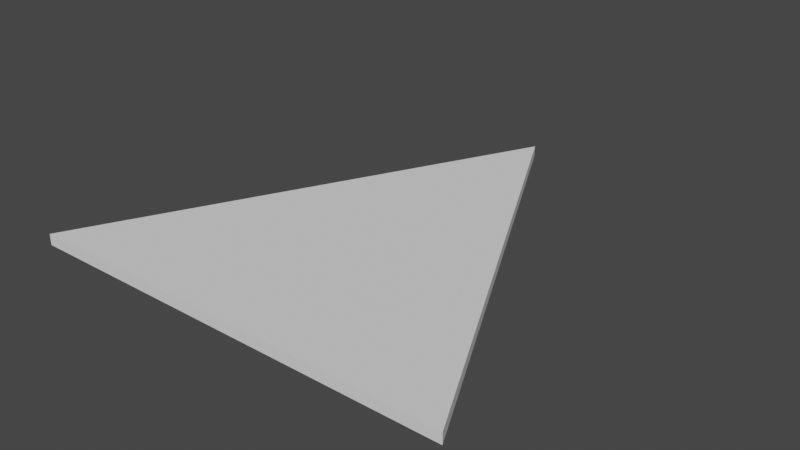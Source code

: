 # Source: leafSingle.blend  (saved by Blender 2.90.8; exported with 4.5.12 LTS)
import bpy
from mathutils import Matrix  # noqa: F401  (used for matrix-valued properties, if any)

bpy.ops.wm.read_factory_settings(use_empty=True)
scene = bpy.context.scene
scene.name = 'Scene'

# ---- collections
col_collection = bpy.data.collections.new('Collection'); scene.collection.children.link(col_collection)

# ---- world
world_world = bpy.data.worlds.new('World'); scene.world = world_world
world_world.use_nodes = True; world_world.node_tree.nodes.clear()
_N = world_world.node_tree.nodes; _L = world_world.node_tree.links
n0 = _N.new('ShaderNodeOutputWorld'); n0.name = 'World Output'; n0.location = (300, 300)
n1 = _N.new('ShaderNodeBackground'); n1.name = 'Background'; n1.location = (10, 300)
n1.inputs[0].default_value = (0.05088, 0.05088, 0.05088, 1.0)
_L.new(n1.outputs[0], n0.inputs[0])
n0.is_active_output = True
world_world.color = (0.05088, 0.05088, 0.05088)
world_world.use_sun_shadow = False
world_world.sun_shadow_jitter_overblur = 0.0

# ---- meshes
me_plane = bpy.data.meshes.new('Plane')
me_plane.from_pydata([(-1.0, 0.0, 0.025), (1.0, 0.0, 0.025), (0.0, 2.0, 0.025), (-1.0, 0.0, -0.025), (1.0, 0.0, -0.025), (0.0, 2.0, -0.025)], [], [(0, 1, 2), (3, 5, 4), (0, 2, 5, 3), (1, 0, 3, 4), (2, 1, 4, 5)])
_uv = me_plane.uv_layers.new(name='UVMap')
_uv.uv.foreach_set('vector', [0.0, 0.0, 1.0, 0.0, 0.0, 1.0, 0.0, 0.0, 0.0, 1.0, 1.0, 0.0, 0.0, 0.0, 0.0, 1.0, 0.0, 1.0, 0.0, 0.0, 1.0, 0.0, 0.0, 0.0, 0.0, 0.0, 1.0, 0.0, 0.0, 1.0, 1.0, 0.0, 1.0, 0.0, 0.0, 1.0])
me_plane.use_remesh_fix_poles = True
me_plane.use_remesh_preserve_attributes = False
me_plane.use_mirror_vertex_groups = False
me_plane.update()

# ---- objects
ob_plane = bpy.data.objects.new('Plane', me_plane)

# ---- transforms, parenting, visibility, modifiers, constraints
ob_plane.location = (0.0, 0.0, 0.0)
ob_plane.lineart.crease_threshold = 0.0

# ---- collection membership
col_collection.objects.link(ob_plane)

# ---- scene / render settings (as saved in the file)
scene.frame_start = 1; scene.frame_end = 250; scene.frame_set(1)
scene.render.engine = 'BLENDER_EEVEE_NEXT'
scene.cycles.use_denoising = False
scene.cycles.samples = 128
scene.cycles.sampling_pattern = 'TABULATED_SOBOL'
scene.cycles.use_adaptive_sampling = False
scene.cycles.use_light_tree = False
scene.view_settings.view_transform = 'Filmic'
bpy.context.view_layer.update()

# ---- added for rendering (the .blend has no active camera and no usable light): camera, sun
cam_auto = bpy.data.cameras.new('AutoCamera')
cam_auto.lens = 50.0
cam_auto.sensor_width = 36.0
cam_auto.clip_end = 1000.0
ob_auto_camera = bpy.data.objects.new('AutoCamera', cam_auto)
scene.collection.objects.link(ob_auto_camera)
ob_auto_camera.location = (2.61734, -2.14081, 2.09387)
ob_auto_camera.rotation_euler = (1.09748, -7.21219e-08, 0.694738)
scene.camera = ob_auto_camera
light_auto_sun = bpy.data.lights.new('AutoSun', 'SUN')
light_auto_sun.energy = 3.0
light_auto_sun.angle = 0.0523599
ob_auto_sun = bpy.data.objects.new('AutoSun', light_auto_sun)
scene.collection.objects.link(ob_auto_sun)
ob_auto_sun.rotation_euler = (0.872665, 0.174533, 0.523599)
bpy.context.view_layer.update()

